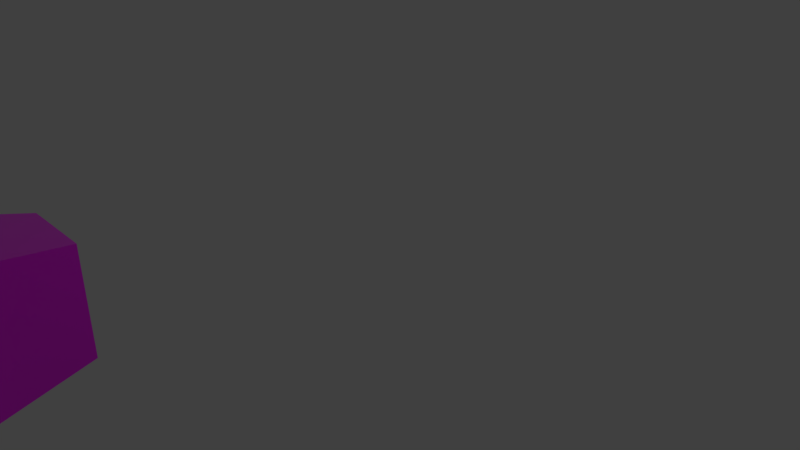 # Source: TV.blend  (saved by Blender 2.79.0; exported with 4.5.12 LTS)
import bpy
from mathutils import Matrix  # noqa: F401  (used for matrix-valued properties, if any)

bpy.ops.wm.read_factory_settings(use_empty=True)
scene = bpy.context.scene
scene.name = 'Scene'

# ---- collections
col_collection_1 = bpy.data.collections.new('Collection 1'); scene.collection.children.link(col_collection_1)

# ---- images (referenced by path relative to the original .blend; pixels are not part of the script)
import os
ASSET_DIR = os.environ.get("B2B_ASSET_DIR", "")  # directory of the original .blend (textures are referenced by path, not embedded)
HERE = os.path.dirname(os.path.abspath(__file__))  # packed textures are extracted next to this script under _unpacked/

def load_image(name, relpath, width, height, colorspace="sRGB"):
    """Load a texture the original file referenced (path relative to the .blend, or extracted next to this script)."""
    p = next((c for c in (os.path.join(HERE, relpath), os.path.join(ASSET_DIR, relpath)) if relpath and os.path.exists(c)), "")
    if p:
        img = bpy.data.images.load(p, check_existing=True)
        img.name = name
    else:  # same state as the original file: an image datablock whose file is absent (Cycles renders it pink)
        img = bpy.data.images.new(name, width, height)
        img.source = "FILE"
        img.filepath = "//" + (relpath or name)
    img.colorspace_settings.name = colorspace
    return img
img_gray_plastic_jpg_001 = load_image('gray-plastic.jpg.001', 'Materials/gray-plastic.jpg', 1024, 1024, 'sRGB')
img_power_jpeg_001 = load_image('power.jpeg.001', 'Materials/power.jpeg', 1024, 1024, 'Non-Color')

# ---- materials (node trees are filled in below, after node groups)
mat_plastic = bpy.data.materials.new('plastic')
mat_plastic.alpha_threshold = 0.0
mat_plastic.roughness = 0.5
mat_on_button = bpy.data.materials.new('on button')
mat_on_button.alpha_threshold = 0.0
mat_on_button.roughness = 0.5
mat_screen = bpy.data.materials.new('screen')
mat_screen.alpha_threshold = 0.0
mat_screen.roughness = 0.5

# ---- material node trees
mat_plastic.use_nodes = True; mat_plastic.node_tree.nodes.clear()
_N = mat_plastic.node_tree.nodes; _L = mat_plastic.node_tree.links
n0 = _N.new('ShaderNodeOutputMaterial'); n0.name = 'Material Output'; n0.location = (300, 300)
n1 = _N.new('ShaderNodeBsdfPrincipled'); n1.name = 'Principled BSDF'; n1.location = (10, 300)
n1.width = 150
n1.subsurface_method = 'BURLEY'
n1.inputs[2].default_value = 0.0
n1.inputs[3].default_value = 1.45
n1.inputs[9].default_value = (1.0, 1.0, 1.0)
n2 = _N.new('ShaderNodeTexImage'); n2.name = 'Image Texture'; n2.location = (-185, 230)
n2.width = 140
n2.image = img_gray_plastic_jpg_001
_L.new(n1.outputs[0], n0.inputs[0])
_L.new(n2.outputs[0], n1.inputs[0])
n0.is_active_output = True
mat_on_button.use_nodes = True; mat_on_button.node_tree.nodes.clear()
_N = mat_on_button.node_tree.nodes; _L = mat_on_button.node_tree.links
n0 = _N.new('ShaderNodeOutputMaterial'); n0.name = 'Material Output'; n0.location = (300, 300)
n1 = _N.new('ShaderNodeBsdfPrincipled'); n1.name = 'Principled BSDF'; n1.location = (10, 300)
n1.width = 150
n1.subsurface_method = 'BURLEY'
n1.inputs[2].default_value = 0.0
n1.inputs[3].default_value = 1.45
n1.inputs[9].default_value = (1.0, 1.0, 1.0)
n2 = _N.new('ShaderNodeTexImage'); n2.name = 'Image Texture'; n2.location = (-181, 211)
n2.width = 140
n2.image = img_power_jpeg_001
_L.new(n1.outputs[0], n0.inputs[0])
_L.new(n2.outputs[0], n1.inputs[0])
n0.is_active_output = True
mat_screen.use_nodes = True; mat_screen.node_tree.nodes.clear()
_N = mat_screen.node_tree.nodes; _L = mat_screen.node_tree.links
n0 = _N.new('ShaderNodeOutputMaterial'); n0.name = 'Material Output'; n0.location = (300, 300)
n1 = _N.new('ShaderNodeBsdfPrincipled'); n1.name = 'Principled BSDF'; n1.location = (10, 300)
n1.width = 150
n1.subsurface_method = 'BURLEY'
n1.inputs[0].default_value = (0.05, 0.05, 0.05, 1.0)
n1.inputs[2].default_value = 0.0
n1.inputs[3].default_value = 1.45
n1.inputs[9].default_value = (1.0, 1.0, 1.0)
_L.new(n1.outputs[0], n0.inputs[0])
n0.is_active_output = True

# ---- world
world_world = bpy.data.worlds.new('World'); scene.world = world_world
world_world.color = (0.05088, 0.05088, 0.05088)
world_world.use_sun_shadow = False
world_world.sun_shadow_jitter_overblur = 0.0
world_world.cycles.sampling_method = 'MANUAL'

# ---- cameras
cam_camera = bpy.data.cameras.new('Camera')
cam_camera.clip_end = 100.0
cam_camera.lens = 35.0
cam_camera.sensor_width = 32.0
cam_camera.sensor_height = 18.0
cam_camera.ortho_scale = 7.314
cam_camera.dof.focus_distance = 0.0

# ---- lights
light_lamp = bpy.data.lights.new('Lamp', 'POINT')
light_lamp.transmission_factor = 0.0
light_lamp.cutoff_distance = 30.0
light_lamp.energy = 100.0
light_lamp.shadow_buffer_clip_start = 1.001
light_lamp.shadow_soft_size = 0.1
light_lamp.shadow_maximum_resolution = 0.006
light_lamp.use_absolute_resolution = True

# ---- meshes
me_sphere = bpy.data.meshes.new('Sphere')
me_sphere.from_pydata([(0.4787, -2.1, 0.3873), (0.4954, -2.138, 0.1956), (0.501, -2.139, -0.0003189), (0.4954, -2.103, -0.193), (0.3012, -2.136, 0.3841), (0.307, -2.176, 0.1922), (0.3089, -2.178, -0.003768), (0.307, -2.141, -0.1964), (0.1201, -2.137, 0.3841), (0.1147, -2.177, 0.1922), (0.1129, -2.178, -0.003827), (0.1147, -2.142, -0.1965), (-0.05767, -2.102, 0.3871), (-0.074, -2.14, 0.1955), (-0.07952, -2.141, -0.0004928), (-0.074, -2.105, -0.1932), (0.5145, -1.876, 0.3858), (0.5145, -1.876, -0.2731), (0.5747, -2.104, 0.446), (0.5747, -2.104, -0.33), (-0.09099, -1.876, 0.3858), (-0.09099, -1.876, -0.2731), (-0.1512, -2.104, 0.446), (-0.1512, -2.104, -0.33), (0.4534, -2.142, -0.2275), (0.4534, -2.11, -0.2275), (-0.02044, -1.876, -0.2187), (-0.02044, -1.876, 0.3152), (0.444, -1.876, -0.2187), (0.444, -1.876, 0.3152), (0.06568, -1.473, -0.1854), (0.06568, -1.473, 0.2291), (0.3578, -1.473, -0.1854), (0.3578, -1.473, 0.2291), (0.4597, -2.11, -0.2281), (0.4597, -2.142, -0.2281), (0.4658, -2.11, -0.23), (0.4658, -2.142, -0.23), (0.4714, -2.11, -0.233), (0.4714, -2.142, -0.233), (0.4763, -2.11, -0.237), (0.4763, -2.142, -0.237), (0.4803, -2.11, -0.2419), (0.4803, -2.142, -0.2419), (0.4833, -2.11, -0.2475), (0.4833, -2.142, -0.2475), (0.4851, -2.11, -0.2535), (0.4851, -2.142, -0.2535), (0.4857, -2.11, -0.2598), (0.4857, -2.142, -0.2598), (0.4851, -2.11, -0.2661), (0.4851, -2.142, -0.2661), (0.4833, -2.11, -0.2722), (0.4833, -2.142, -0.2722), (0.4803, -2.11, -0.2778), (0.4803, -2.142, -0.2778), (0.4763, -2.11, -0.2827), (0.4763, -2.142, -0.2827), (0.4714, -2.11, -0.2867), (0.4714, -2.142, -0.2867), (0.4658, -2.11, -0.2897), (0.4658, -2.142, -0.2897), (0.4597, -2.11, -0.2915), (0.4597, -2.142, -0.2915), (0.4534, -2.11, -0.2922), (0.4534, -2.142, -0.2922), (0.4471, -2.11, -0.2915), (0.4471, -2.142, -0.2915), (0.441, -2.11, -0.2897), (0.441, -2.142, -0.2897), (0.4354, -2.11, -0.2867), (0.4354, -2.142, -0.2867), (0.4305, -2.11, -0.2827), (0.4305, -2.142, -0.2827), (0.4265, -2.11, -0.2778), (0.4265, -2.142, -0.2778), (0.4235, -2.11, -0.2722), (0.4235, -2.142, -0.2722), (0.4217, -2.11, -0.2661), (0.4217, -2.142, -0.2661), (0.4211, -2.11, -0.2598), (0.4211, -2.142, -0.2598), (0.4217, -2.11, -0.2535), (0.4217, -2.142, -0.2535), (0.4235, -2.11, -0.2475), (0.4235, -2.142, -0.2475), (0.4265, -2.11, -0.2419), (0.4265, -2.142, -0.2419), (0.4305, -2.11, -0.237), (0.4305, -2.142, -0.237), (0.4354, -2.11, -0.233), (0.4354, -2.142, -0.233), (0.441, -2.11, -0.23), (0.441, -2.142, -0.23), (0.4471, -2.11, -0.2281), (0.4471, -2.142, -0.2281)], [], [(1, 0, 4, 5), (2, 1, 5, 6), (3, 2, 6, 7), (5, 4, 8, 9), (6, 5, 9, 10), (7, 6, 10, 11), (10, 9, 13, 14), (11, 10, 14, 15), (9, 8, 12, 13), (16, 20, 22, 18), (21, 17, 19, 23), (12, 22, 23, 15, 14, 13), (17, 16, 18, 19), (21, 20, 16, 17), (23, 22, 20, 21), (0, 18, 22, 12, 8, 4), (0, 1, 2, 3, 19, 18), (3, 7, 11, 15, 23, 19), (29, 27, 26, 28), (33, 32, 30, 31), (27, 29, 33, 31), (26, 27, 31, 30), (29, 28, 32, 33), (28, 26, 30, 32), (25, 24, 35, 34), (34, 35, 37, 36), (36, 37, 39, 38), (38, 39, 41, 40), (40, 41, 43, 42), (42, 43, 45, 44), (44, 45, 47, 46), (46, 47, 49, 48), (48, 49, 51, 50), (50, 51, 53, 52), (52, 53, 55, 54), (54, 55, 57, 56), (56, 57, 59, 58), (58, 59, 61, 60), (60, 61, 63, 62), (62, 63, 65, 64), (64, 65, 67, 66), (66, 67, 69, 68), (68, 69, 71, 70), (70, 71, 73, 72), (72, 73, 75, 74), (74, 75, 77, 76), (76, 77, 79, 78), (78, 79, 81, 80), (80, 81, 83, 82), (82, 83, 85, 84), (84, 85, 87, 86), (86, 87, 89, 88), (88, 89, 91, 90), (90, 91, 93, 92), (35, 24, 95, 93, 91, 89, 87, 85, 83, 81, 79, 77, 75, 73, 71, 69, 67, 65, 63, 61, 59, 57, 55, 53, 51, 49, 47, 45, 43, 41, 39, 37), (92, 93, 95, 94), (94, 95, 24, 25), (25, 34, 36, 38, 40, 42, 44, 46, 48, 50, 52, 54, 56, 58, 60, 62, 64, 66, 68, 70, 72, 74, 76, 78, 80, 82, 84, 86, 88, 90, 92, 94)])
me_sphere.polygons.foreach_set('material_index', [2, 2, 2, 2, 2, 2, 2, 2, 2, 0, 0, 0, 0, 0, 0, 0, 0, 0, 0, 0, 0, 0, 0, 0, 0, 0, 0, 0, 0, 0, 0, 0, 0, 0, 0, 0, 0, 0, 0, 0, 0, 0, 0, 0, 0, 0, 0, 0, 0, 0, 0, 0, 0, 0, 1, 0, 0, 0])
_uv = me_sphere.uv_layers.new(name='UVMap')
_uv.uv.foreach_set('vector', [0.0, 0.0, 0.0, 0.0, 0.0, 0.0, 0.0, 0.0, 0.0, 0.0, 0.0, 0.0, 0.0, 0.0, 0.0, 0.0, 0.0, 0.0, 0.0, 0.0, 0.0, 0.0, 0.0, 0.0, 0.0, 0.0, 0.0, 0.0, 0.0, 0.0, 0.0, 0.0, 0.0, 0.0, 0.0, 0.0, 0.0, 0.0, 0.0, 0.0, 0.0, 0.0, 0.0, 0.0, 0.0, 0.0, 0.0, 0.0, 0.0, 0.0, 0.0, 0.0, 0.0, 0.0, 0.0, 0.0, 0.0, 0.0, 0.0, 0.0, 0.0, 0.0, 0.0, 0.0, 0.0, 0.0, 0.0, 0.0, 0.0, 0.0, 0.0, 0.0, 0.2264, 0.326, 0.3669, 0.4208, 0.4559, 0.6427, 0.05716, 0.3679, 0.3999, 0.2177, 0.2635, 0.1894, 0.2802, 0.09255, 0.4748, 0.05453, 0.4396, 0.6785, 0.4559, 0.6427, 0.4748, 0.05453, 0.5705, 0.06128, 0.5705, 0.333, 0.5359, 0.543, 0.2635, 0.1894, 0.2264, 0.326, 0.05716, 0.3679, 0.2802, 0.09255, 0.3999, 0.2177, 0.3669, 0.4208, 0.2264, 0.326, 0.2635, 0.1894, 0.4748, 0.05453, 0.4559, 0.6427, 0.3669, 0.4208, 0.3999, 0.2177, 0.0001046, 0.4278, 0.05716, 0.3679, 0.4559, 0.6427, 0.4396, 0.6785, 0.3018, 0.6277, 0.1558, 0.5538, 0.0001046, 0.4278, 0.07716, 0.267, 0.1781, 0.153, 0.3235, 0.03146, 0.2802, 0.09255, 0.05716, 0.3679, 0.3235, 0.03146, 0.3827, 0.01394, 0.4403, 0.0001046, 0.5705, 0.06128, 0.4748, 0.05453, 0.2802, 0.09255, 0.0, 0.0, 0.0, 0.0, 0.0, 0.0, 0.0, 0.0, 0.7414, 0.2371, 0.7584, 0.1665, 0.8064, 0.1772, 0.8054, 0.2494, 0.954, 0.4132, 0.6027, 0.4191, 0.7414, 0.2371, 0.8054, 0.2494, 0.9999, 0.0001046, 0.954, 0.4132, 0.8054, 0.2494, 0.8064, 0.1772, 0.6027, 0.4191, 0.5708, 0.0001048, 0.7584, 0.1665, 0.7414, 0.2371, 0.5708, 0.0001048, 0.9999, 0.0001046, 0.8064, 0.1772, 0.7584, 0.1665, 0.0, 0.0, 0.0, 0.0, 0.0, 0.0, 0.0, 0.0, 0.0, 0.0, 0.0, 0.0, 0.0, 0.0, 0.0, 0.0, 0.0, 0.0, 0.0, 0.0, 0.0, 0.0, 0.0, 0.0, 0.0, 0.0, 0.0, 0.0, 0.0, 0.0, 0.0, 0.0, 0.0, 0.0, 0.0, 0.0, 0.0, 0.0, 0.0, 0.0, 0.0, 0.0, 0.0, 0.0, 0.0, 0.0, 0.0, 0.0, 0.0, 0.0, 0.0, 0.0, 0.0, 0.0, 0.0, 0.0, 0.0, 0.0, 0.0, 0.0, 0.0, 0.0, 0.0, 0.0, 0.0, 0.0, 0.0, 0.0, 0.0, 0.0, 0.0, 0.0, 0.0, 0.0, 0.0, 0.0, 0.0, 0.0, 0.0, 0.0, 0.0, 0.0, 0.0, 0.0, 0.0, 0.0, 0.0, 0.0, 0.0, 0.0, 0.0, 0.0, 0.0, 0.0, 0.0, 0.0, 0.0, 0.0, 0.0, 0.0, 0.0, 0.0, 0.0, 0.0, 0.0, 0.0, 0.0, 0.0, 0.0, 0.0, 0.0, 0.0, 0.0, 0.0, 0.0, 0.0, 0.0, 0.0, 0.0, 0.0, 0.0, 0.0, 0.0, 0.0, 0.0, 0.0, 0.0, 0.0, 0.0, 0.0, 0.0, 0.0, 0.0, 0.0, 0.0, 0.0, 0.0, 0.0, 0.0, 0.0, 0.0, 0.0, 0.0, 0.0, 0.0, 0.0, 0.0, 0.0, 0.0, 0.0, 0.0, 0.0, 0.0, 0.0, 0.0, 0.0, 0.0, 0.0, 0.0, 0.0, 0.0, 0.0, 0.0, 0.0, 0.0, 0.0, 0.0, 0.0, 0.0, 0.0, 0.0, 0.0, 0.0, 0.0, 0.0, 0.0, 0.0, 0.0, 0.0, 0.0, 0.0, 0.0, 0.0, 0.0, 0.0, 0.0, 0.0, 0.0, 0.0, 0.0, 0.0, 0.0, 0.0, 0.0, 0.0, 0.0, 0.0, 0.0, 0.0, 0.0, 0.0, 0.0, 0.0, 0.0, 0.0, 0.0, 0.0, 0.0, 0.0, 0.0, 0.0, 0.0, 0.0, 0.0, 0.0, 0.0, 0.0, 0.0, 0.0, 0.0, 0.0, 0.0, 0.0, 0.0, 0.0, 0.0, 0.0, 0.0, 0.0, 0.0, 0.0, 0.0, 0.0, 0.0, 0.0, 0.0, 0.0, 0.0, 0.0, 0.0, 0.4508, 0.9999, 0.3542, 0.9807, 0.2632, 0.943, 0.1813, 0.8883, 0.1117, 0.8187, 0.057, 0.7368, 0.01931, 0.6458, 9.998e-05, 0.5492, 9.998e-05, 0.4508, 0.01931, 0.3542, 0.05699, 0.2632, 0.1117, 0.1813, 0.1813, 0.1117, 0.2632, 0.05699, 0.3542, 0.01931, 0.4508, 9.998e-05, 0.5492, 0.0001007, 0.6458, 0.01931, 0.7368, 0.05699, 0.8187, 0.1117, 0.8883, 0.1813, 0.943, 0.2632, 0.9807, 0.3542, 0.9999, 0.4508, 0.9999, 0.5492, 0.9807, 0.6458, 0.943, 0.7368, 0.8883, 0.8187, 0.8187, 0.8883, 0.7368, 0.943, 0.6458, 0.9807, 0.5492, 0.9999, 0.0, 0.0, 0.0, 0.0, 0.0, 0.0, 0.0, 0.0, 0.0, 0.0, 0.0, 0.0, 0.0, 0.0, 0.0, 0.0, 0.0, 0.0, 0.0, 0.0, 0.0, 0.0, 0.0, 0.0, 0.0, 0.0, 0.0, 0.0, 0.0, 0.0, 0.0, 0.0, 0.0, 0.0, 0.0, 0.0, 0.0, 0.0, 0.0, 0.0, 0.0, 0.0, 0.0, 0.0, 0.0, 0.0, 0.0, 0.0, 0.0, 0.0, 0.0, 0.0, 0.0, 0.0, 0.0, 0.0, 0.0, 0.0, 0.0, 0.0, 0.0, 0.0, 0.0, 0.0, 0.0, 0.0, 0.0, 0.0, 0.0, 0.0, 0.0, 0.0, 0.0, 0.0, 0.0, 0.0, 0.0, 0.0, 0.0, 0.0])
me_sphere.materials.append(mat_plastic)
me_sphere.materials.append(mat_on_button)
me_sphere.materials.append(mat_screen)
me_sphere.use_remesh_preserve_volume = False
me_sphere.use_remesh_preserve_attributes = False
me_sphere.use_mirror_vertex_groups = False
me_sphere.update()

# ---- objects
ob_sphere = bpy.data.objects.new('Sphere', me_sphere)
ob_lamp = bpy.data.objects.new('Lamp', light_lamp)
ob_camera = bpy.data.objects.new('Camera', cam_camera)

# ---- transforms, parenting, visibility, modifiers, constraints
ob_sphere.location = (0.0, 0.0, 1.352)
ob_sphere.scale = (2.755, 2.755, 2.755)
ob_sphere.lineart.crease_threshold = 0.0
ob_lamp.location = (4.076, 1.005, 5.904)
ob_lamp.rotation_euler = (0.6503, 0.05522, 1.866)
ob_lamp.lock_rotations_4d = False
ob_lamp.empty_display_type = 'ARROWS'
ob_lamp.color = (0.0, 0.0, 0.0, 0.0)
ob_lamp.lineart.crease_threshold = 0.0
ob_camera.location = (7.481, -6.508, 5.344)
ob_camera.rotation_euler = (1.109, 0.0, 0.8149)
ob_camera.lock_rotations_4d = False
ob_camera.empty_display_type = 'ARROWS'
ob_camera.color = (0.0, 0.0, 0.0, 0.0)
ob_camera.display_type = 'WIRE'
ob_camera.lineart.crease_threshold = 0.0

# ---- collection membership
col_collection_1.objects.link(ob_sphere)
col_collection_1.objects.link(ob_lamp)
col_collection_1.objects.link(ob_camera)

# ---- scene / render settings (as saved in the file)
scene.camera = ob_camera
scene.frame_start = 1; scene.frame_end = 250; scene.frame_set(1)
scene.render.engine = 'CYCLES'
scene.render.resolution_percentage = 50
scene.render.dither_intensity = 0.0
scene.cycles.use_denoising = False
scene.cycles.samples = 128
scene.cycles.sampling_pattern = 'TABULATED_SOBOL'
scene.cycles.use_adaptive_sampling = False
scene.cycles.use_light_tree = False
scene.cycles.blur_glossy = 0.0
scene.cycles.sample_clamp_indirect = 0.0
scene.view_settings.view_transform = 'Standard'
bpy.context.view_layer.update()

